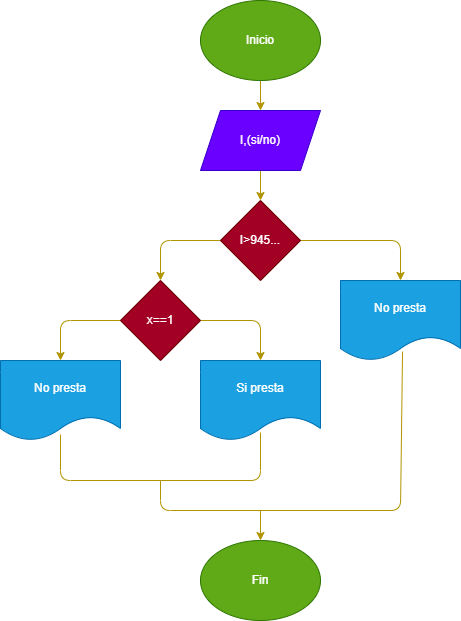

The diagram above was exported from draw.io. Its source (the exported page's mxGraphModel, read from the mxfile embedded in the PNG):
<mxGraphModel dx="641" dy="472" grid="1" gridSize="10" guides="1" tooltips="1" connect="1" arrows="1" fold="1" page="1" pageScale="1" pageWidth="850" pageHeight="1100" math="0" shadow="0">
  <root>
    <mxCell id="0" />
    <mxCell id="1" parent="0" />
    <mxCell id="10" style="edgeStyle=none;html=1;exitX=0.5;exitY=1;exitDx=0;exitDy=0;entryX=0.5;entryY=0;entryDx=0;entryDy=0;fillColor=#e3c800;strokeColor=#B09500;" edge="1" parent="1" source="2" target="3">
      <mxGeometry relative="1" as="geometry" />
    </mxCell>
    <mxCell id="2" value="Inicio" style="ellipse;whiteSpace=wrap;html=1;fillColor=#60a917;fontColor=#ffffff;strokeColor=#2D7600;" vertex="1" parent="1">
      <mxGeometry x="220" y="40" width="120" height="80" as="geometry" />
    </mxCell>
    <mxCell id="11" style="edgeStyle=none;html=1;exitX=0.5;exitY=1;exitDx=0;exitDy=0;fillColor=#e3c800;strokeColor=#B09500;" edge="1" parent="1" source="3" target="4">
      <mxGeometry relative="1" as="geometry" />
    </mxCell>
    <mxCell id="3" value="I,(si/no)" style="shape=parallelogram;perimeter=parallelogramPerimeter;whiteSpace=wrap;html=1;fixedSize=1;fillColor=#6a00ff;fontColor=#ffffff;strokeColor=#3700CC;" vertex="1" parent="1">
      <mxGeometry x="220" y="150" width="120" height="60" as="geometry" />
    </mxCell>
    <mxCell id="12" style="edgeStyle=none;html=1;exitX=0;exitY=0.5;exitDx=0;exitDy=0;entryX=0.5;entryY=0;entryDx=0;entryDy=0;fillColor=#e3c800;strokeColor=#B09500;" edge="1" parent="1" source="4" target="5">
      <mxGeometry relative="1" as="geometry">
        <Array as="points">
          <mxPoint x="180" y="280" />
        </Array>
      </mxGeometry>
    </mxCell>
    <mxCell id="13" style="edgeStyle=none;html=1;exitX=1;exitY=0.5;exitDx=0;exitDy=0;entryX=0.5;entryY=0;entryDx=0;entryDy=0;fillColor=#e3c800;strokeColor=#B09500;" edge="1" parent="1" source="4" target="6">
      <mxGeometry relative="1" as="geometry">
        <Array as="points">
          <mxPoint x="420" y="280" />
        </Array>
      </mxGeometry>
    </mxCell>
    <mxCell id="4" value="I&amp;gt;945..." style="rhombus;whiteSpace=wrap;html=1;fillColor=#a20025;fontColor=#ffffff;strokeColor=#6F0000;" vertex="1" parent="1">
      <mxGeometry x="240" y="240" width="80" height="80" as="geometry" />
    </mxCell>
    <mxCell id="14" style="edgeStyle=none;html=1;exitX=0;exitY=0.5;exitDx=0;exitDy=0;entryX=0.5;entryY=0;entryDx=0;entryDy=0;fillColor=#e3c800;strokeColor=#B09500;" edge="1" parent="1" source="5" target="8">
      <mxGeometry relative="1" as="geometry">
        <Array as="points">
          <mxPoint x="80" y="360" />
        </Array>
      </mxGeometry>
    </mxCell>
    <mxCell id="15" style="edgeStyle=none;html=1;exitX=1;exitY=0.5;exitDx=0;exitDy=0;entryX=0.5;entryY=0;entryDx=0;entryDy=0;fillColor=#e3c800;strokeColor=#B09500;" edge="1" parent="1" source="5" target="7">
      <mxGeometry relative="1" as="geometry">
        <Array as="points">
          <mxPoint x="280" y="360" />
        </Array>
      </mxGeometry>
    </mxCell>
    <mxCell id="5" value="x==1" style="rhombus;whiteSpace=wrap;html=1;fillColor=#a20025;fontColor=#ffffff;strokeColor=#6F0000;" vertex="1" parent="1">
      <mxGeometry x="140" y="320" width="80" height="80" as="geometry" />
    </mxCell>
    <mxCell id="6" value="No presta" style="shape=document;whiteSpace=wrap;html=1;boundedLbl=1;fillColor=#1ba1e2;fontColor=#ffffff;strokeColor=#006EAF;" vertex="1" parent="1">
      <mxGeometry x="360" y="320" width="120" height="80" as="geometry" />
    </mxCell>
    <mxCell id="7" value="Si presta" style="shape=document;whiteSpace=wrap;html=1;boundedLbl=1;fillColor=#1ba1e2;fontColor=#ffffff;strokeColor=#006EAF;" vertex="1" parent="1">
      <mxGeometry x="220" y="400" width="120" height="80" as="geometry" />
    </mxCell>
    <mxCell id="8" value="No presta" style="shape=document;whiteSpace=wrap;html=1;boundedLbl=1;fillColor=#1ba1e2;fontColor=#ffffff;strokeColor=#006EAF;" vertex="1" parent="1">
      <mxGeometry x="20" y="400" width="120" height="80" as="geometry" />
    </mxCell>
    <mxCell id="9" value="Fin" style="ellipse;whiteSpace=wrap;html=1;fillColor=#60a917;fontColor=#ffffff;strokeColor=#2D7600;" vertex="1" parent="1">
      <mxGeometry x="220" y="580" width="120" height="80" as="geometry" />
    </mxCell>
    <mxCell id="16" value="" style="endArrow=none;html=1;exitX=0.5;exitY=0.925;exitDx=0;exitDy=0;exitPerimeter=0;entryX=0.5;entryY=0.9;entryDx=0;entryDy=0;entryPerimeter=0;fillColor=#e3c800;strokeColor=#B09500;" edge="1" parent="1" source="8" target="7">
      <mxGeometry width="50" height="50" relative="1" as="geometry">
        <mxPoint x="310" y="570" as="sourcePoint" />
        <mxPoint x="360" y="520" as="targetPoint" />
        <Array as="points">
          <mxPoint x="80" y="520" />
          <mxPoint x="280" y="520" />
        </Array>
      </mxGeometry>
    </mxCell>
    <mxCell id="17" value="" style="endArrow=none;html=1;entryX=0.517;entryY=0.888;entryDx=0;entryDy=0;entryPerimeter=0;fillColor=#e3c800;strokeColor=#B09500;" edge="1" parent="1" target="6">
      <mxGeometry width="50" height="50" relative="1" as="geometry">
        <mxPoint x="180" y="520" as="sourcePoint" />
        <mxPoint x="360" y="520" as="targetPoint" />
        <Array as="points">
          <mxPoint x="180" y="550" />
          <mxPoint x="420" y="550" />
        </Array>
      </mxGeometry>
    </mxCell>
    <mxCell id="18" value="" style="endArrow=classic;html=1;entryX=0.5;entryY=0;entryDx=0;entryDy=0;fillColor=#e3c800;strokeColor=#B09500;" edge="1" parent="1" target="9">
      <mxGeometry width="50" height="50" relative="1" as="geometry">
        <mxPoint x="280" y="550" as="sourcePoint" />
        <mxPoint x="360" y="520" as="targetPoint" />
      </mxGeometry>
    </mxCell>
  </root>
</mxGraphModel>